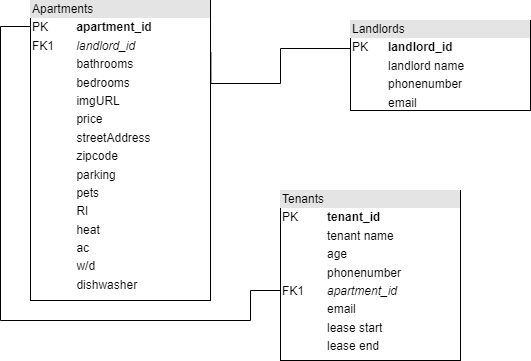

The diagram above was exported from draw.io. Its source (the exported page's mxGraphModel, read from the mxfile embedded in the PNG):
<mxGraphModel dx="794" dy="446" grid="1" gridSize="10" guides="1" tooltips="1" connect="1" arrows="1" fold="1" page="1" pageScale="1" pageWidth="850" pageHeight="1100" math="0" shadow="0">
  <root>
    <mxCell id="0" />
    <mxCell id="1" parent="0" />
    <mxCell id="TIhaKR0FAsu2JH7mxKLh-4" value="&lt;div style=&quot;box-sizing:border-box;width:100%;background:#e4e4e4;padding:2px;&quot;&gt;Apartments&lt;/div&gt;&lt;table style=&quot;width:100%;font-size:1em;&quot; cellpadding=&quot;2&quot; cellspacing=&quot;0&quot;&gt;&lt;tbody&gt;&lt;tr&gt;&lt;td&gt;PK&lt;/td&gt;&lt;td&gt;&lt;b&gt;apartment_id&lt;/b&gt;&lt;/td&gt;&lt;/tr&gt;&lt;tr&gt;&lt;td&gt;FK1&lt;/td&gt;&lt;td&gt;&lt;i style=&quot;&quot;&gt;landlord_id&lt;/i&gt;&lt;/td&gt;&lt;/tr&gt;&lt;tr&gt;&lt;td&gt;&lt;br&gt;&lt;/td&gt;&lt;td&gt;bathrooms&lt;/td&gt;&lt;/tr&gt;&lt;tr&gt;&lt;td&gt;&lt;br&gt;&lt;/td&gt;&lt;td&gt;bedrooms&lt;/td&gt;&lt;/tr&gt;&lt;tr&gt;&lt;td&gt;&lt;br&gt;&lt;/td&gt;&lt;td&gt;imgURL&lt;/td&gt;&lt;/tr&gt;&lt;tr&gt;&lt;td&gt;&lt;br&gt;&lt;/td&gt;&lt;td&gt;price&lt;/td&gt;&lt;/tr&gt;&lt;tr&gt;&lt;td&gt;&lt;br&gt;&lt;/td&gt;&lt;td&gt;streetAddress&lt;/td&gt;&lt;/tr&gt;&lt;tr&gt;&lt;td&gt;&lt;br&gt;&lt;/td&gt;&lt;td&gt;zipcode&lt;/td&gt;&lt;/tr&gt;&lt;tr&gt;&lt;td&gt;&lt;br&gt;&lt;/td&gt;&lt;td&gt;parking&lt;/td&gt;&lt;/tr&gt;&lt;tr&gt;&lt;td&gt;&lt;br&gt;&lt;/td&gt;&lt;td&gt;pets&lt;/td&gt;&lt;/tr&gt;&lt;tr&gt;&lt;td&gt;&lt;br&gt;&lt;/td&gt;&lt;td&gt;RI&lt;/td&gt;&lt;/tr&gt;&lt;tr&gt;&lt;td&gt;&lt;br&gt;&lt;/td&gt;&lt;td&gt;heat&lt;/td&gt;&lt;/tr&gt;&lt;tr&gt;&lt;td&gt;&lt;br&gt;&lt;/td&gt;&lt;td&gt;ac&lt;/td&gt;&lt;/tr&gt;&lt;tr&gt;&lt;td&gt;&lt;br&gt;&lt;/td&gt;&lt;td&gt;w/d&lt;/td&gt;&lt;/tr&gt;&lt;tr&gt;&lt;td&gt;&lt;br&gt;&lt;/td&gt;&lt;td&gt;dishwasher&lt;/td&gt;&lt;/tr&gt;&lt;/tbody&gt;&lt;/table&gt;" style="verticalAlign=top;align=left;overflow=fill;html=1;whiteSpace=wrap;" parent="1" vertex="1">
      <mxGeometry x="160" y="120" width="180" height="300" as="geometry" />
    </mxCell>
    <mxCell id="TIhaKR0FAsu2JH7mxKLh-7" value="&lt;div style=&quot;box-sizing:border-box;width:100%;background:#e4e4e4;padding:2px;&quot;&gt;Tenants&lt;/div&gt;&lt;table style=&quot;width:100%;font-size:1em;&quot; cellpadding=&quot;2&quot; cellspacing=&quot;0&quot;&gt;&lt;tbody&gt;&lt;tr&gt;&lt;td&gt;PK&lt;/td&gt;&lt;td&gt;&lt;b&gt;tenant_id&lt;/b&gt;&lt;/td&gt;&lt;/tr&gt;&lt;tr&gt;&lt;td&gt;&lt;br&gt;&lt;/td&gt;&lt;td&gt;tenant name&lt;/td&gt;&lt;/tr&gt;&lt;tr&gt;&lt;td&gt;&lt;br&gt;&lt;/td&gt;&lt;td&gt;age&lt;/td&gt;&lt;/tr&gt;&lt;tr&gt;&lt;td&gt;&lt;/td&gt;&lt;td&gt;phonenumber&lt;/td&gt;&lt;/tr&gt;&lt;tr&gt;&lt;td&gt;FK1&lt;/td&gt;&lt;td&gt;&lt;i&gt;apartment_id&lt;/i&gt;&lt;/td&gt;&lt;/tr&gt;&lt;tr&gt;&lt;td&gt;&lt;br&gt;&lt;/td&gt;&lt;td&gt;email&lt;/td&gt;&lt;/tr&gt;&lt;tr&gt;&lt;td&gt;&lt;br&gt;&lt;/td&gt;&lt;td&gt;lease start&lt;/td&gt;&lt;/tr&gt;&lt;tr&gt;&lt;td&gt;&lt;br&gt;&lt;/td&gt;&lt;td&gt;lease end&lt;/td&gt;&lt;/tr&gt;&lt;/tbody&gt;&lt;/table&gt;" style="verticalAlign=top;align=left;overflow=fill;html=1;whiteSpace=wrap;" parent="1" vertex="1">
      <mxGeometry x="410" y="310" width="180" height="170" as="geometry" />
    </mxCell>
    <mxCell id="TIhaKR0FAsu2JH7mxKLh-8" value="&lt;div style=&quot;box-sizing:border-box;width:100%;background:#e4e4e4;padding:2px;&quot;&gt;Landlords&lt;/div&gt;&lt;table style=&quot;width:100%;font-size:1em;&quot; cellpadding=&quot;2&quot; cellspacing=&quot;0&quot;&gt;&lt;tbody&gt;&lt;tr&gt;&lt;td&gt;PK&lt;/td&gt;&lt;td&gt;&lt;b&gt;landlord_id&lt;/b&gt;&lt;/td&gt;&lt;/tr&gt;&lt;tr&gt;&lt;td&gt;&lt;br&gt;&lt;/td&gt;&lt;td&gt;landlord name&lt;/td&gt;&lt;/tr&gt;&lt;tr&gt;&lt;td&gt;&lt;br&gt;&lt;/td&gt;&lt;td&gt;phonenumber&lt;/td&gt;&lt;/tr&gt;&lt;tr&gt;&lt;td&gt;&lt;br&gt;&lt;/td&gt;&lt;td&gt;email&lt;/td&gt;&lt;/tr&gt;&lt;/tbody&gt;&lt;/table&gt;" style="verticalAlign=top;align=left;overflow=fill;html=1;whiteSpace=wrap;" parent="1" vertex="1">
      <mxGeometry x="480" y="140" width="180" height="90" as="geometry" />
    </mxCell>
    <mxCell id="TIhaKR0FAsu2JH7mxKLh-12" style="edgeStyle=orthogonalEdgeStyle;rounded=0;orthogonalLoop=1;jettySize=auto;html=1;endArrow=none;endFill=0;entryX=0;entryY=0.25;entryDx=0;entryDy=0;exitX=1.002;exitY=0.172;exitDx=0;exitDy=0;exitPerimeter=0;" parent="1" source="TIhaKR0FAsu2JH7mxKLh-4" target="TIhaKR0FAsu2JH7mxKLh-8" edge="1">
      <mxGeometry relative="1" as="geometry">
        <mxPoint x="360" y="210" as="sourcePoint" />
        <mxPoint x="450" y="170" as="targetPoint" />
        <Array as="points">
          <mxPoint x="340" y="203" />
          <mxPoint x="410" y="203" />
          <mxPoint x="410" y="168" />
        </Array>
      </mxGeometry>
    </mxCell>
    <mxCell id="TIhaKR0FAsu2JH7mxKLh-13" style="edgeStyle=orthogonalEdgeStyle;rounded=0;orthogonalLoop=1;jettySize=auto;html=1;endArrow=none;endFill=0;" parent="1" edge="1">
      <mxGeometry relative="1" as="geometry">
        <mxPoint x="410" y="410" as="sourcePoint" />
        <mxPoint x="160" y="146" as="targetPoint" />
        <Array as="points">
          <mxPoint x="380" y="410" />
          <mxPoint x="380" y="440" />
          <mxPoint x="130" y="440" />
          <mxPoint x="130" y="146" />
        </Array>
      </mxGeometry>
    </mxCell>
  </root>
</mxGraphModel>